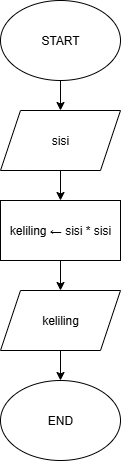

The diagram above was exported from draw.io. Its source (the exported page's mxGraphModel, read from the mxfile embedded in the PNG):
<mxGraphModel dx="926" dy="371" grid="1" gridSize="10" guides="1" tooltips="1" connect="1" arrows="1" fold="1" page="1" pageScale="1" pageWidth="827" pageHeight="1299" math="0" shadow="0">
  <root>
    <mxCell id="0" />
    <mxCell id="1" parent="0" />
    <mxCell id="1-BjYItq8XJrgd9MFp2x-1" style="edgeStyle=orthogonalEdgeStyle;rounded=0;orthogonalLoop=1;jettySize=auto;html=1;exitX=0.5;exitY=1;exitDx=0;exitDy=0;entryX=0.5;entryY=0;entryDx=0;entryDy=0;" edge="1" parent="1" source="1-BjYItq8XJrgd9MFp2x-2" target="1-BjYItq8XJrgd9MFp2x-4">
      <mxGeometry relative="1" as="geometry" />
    </mxCell>
    <mxCell id="1-BjYItq8XJrgd9MFp2x-2" value="START" style="ellipse;whiteSpace=wrap;html=1;" vertex="1" parent="1">
      <mxGeometry x="354" y="40" width="120" height="80" as="geometry" />
    </mxCell>
    <mxCell id="1-BjYItq8XJrgd9MFp2x-3" style="edgeStyle=orthogonalEdgeStyle;rounded=0;orthogonalLoop=1;jettySize=auto;html=1;exitX=0.5;exitY=1;exitDx=0;exitDy=0;" edge="1" parent="1" source="1-BjYItq8XJrgd9MFp2x-4" target="1-BjYItq8XJrgd9MFp2x-6">
      <mxGeometry relative="1" as="geometry" />
    </mxCell>
    <mxCell id="1-BjYItq8XJrgd9MFp2x-4" value="sisi" style="shape=parallelogram;perimeter=parallelogramPerimeter;whiteSpace=wrap;html=1;fixedSize=1;" vertex="1" parent="1">
      <mxGeometry x="354" y="150" width="120" height="60" as="geometry" />
    </mxCell>
    <mxCell id="1-BjYItq8XJrgd9MFp2x-5" style="edgeStyle=orthogonalEdgeStyle;rounded=0;orthogonalLoop=1;jettySize=auto;html=1;exitX=0.5;exitY=1;exitDx=0;exitDy=0;entryX=0.5;entryY=0;entryDx=0;entryDy=0;" edge="1" parent="1" source="1-BjYItq8XJrgd9MFp2x-6" target="1-BjYItq8XJrgd9MFp2x-8">
      <mxGeometry relative="1" as="geometry" />
    </mxCell>
    <mxCell id="1-BjYItq8XJrgd9MFp2x-6" value="keliling ← sisi * sisi" style="rounded=0;whiteSpace=wrap;html=1;" vertex="1" parent="1">
      <mxGeometry x="354" y="240" width="120" height="60" as="geometry" />
    </mxCell>
    <mxCell id="1-BjYItq8XJrgd9MFp2x-7" style="edgeStyle=orthogonalEdgeStyle;rounded=0;orthogonalLoop=1;jettySize=auto;html=1;exitX=0.5;exitY=1;exitDx=0;exitDy=0;entryX=0.5;entryY=0;entryDx=0;entryDy=0;" edge="1" parent="1" source="1-BjYItq8XJrgd9MFp2x-8" target="1-BjYItq8XJrgd9MFp2x-9">
      <mxGeometry relative="1" as="geometry" />
    </mxCell>
    <mxCell id="1-BjYItq8XJrgd9MFp2x-8" value="keliling" style="shape=parallelogram;perimeter=parallelogramPerimeter;whiteSpace=wrap;html=1;fixedSize=1;" vertex="1" parent="1">
      <mxGeometry x="354" y="330" width="120" height="60" as="geometry" />
    </mxCell>
    <mxCell id="1-BjYItq8XJrgd9MFp2x-9" value="END" style="ellipse;whiteSpace=wrap;html=1;" vertex="1" parent="1">
      <mxGeometry x="354" y="420" width="120" height="80" as="geometry" />
    </mxCell>
  </root>
</mxGraphModel>